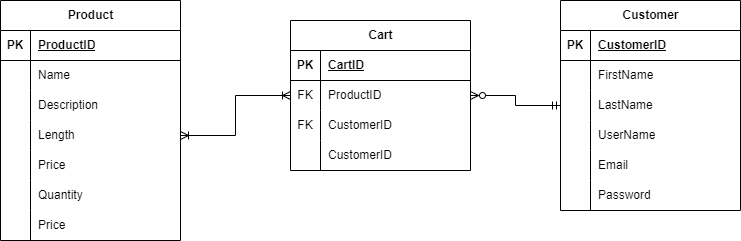

The diagram above was exported from draw.io. Its source (the exported page's mxGraphModel, read from the mxfile embedded in the PNG):
<mxGraphModel dx="1434" dy="796" grid="1" gridSize="10" guides="1" tooltips="1" connect="1" arrows="1" fold="1" page="1" pageScale="1" pageWidth="850" pageHeight="1100" math="0" shadow="0">
  <root>
    <mxCell id="0" />
    <mxCell id="1" parent="0" />
    <mxCell id="ywrUtuHNMNsqhkMMOdZX-1" value="Product" style="shape=table;startSize=30;container=1;collapsible=1;childLayout=tableLayout;fixedRows=1;rowLines=0;fontStyle=1;align=center;resizeLast=1;html=1;" parent="1" vertex="1">
      <mxGeometry x="60" y="70" width="180" height="240" as="geometry" />
    </mxCell>
    <mxCell id="ywrUtuHNMNsqhkMMOdZX-2" value="" style="shape=tableRow;horizontal=0;startSize=0;swimlaneHead=0;swimlaneBody=0;fillColor=none;collapsible=0;dropTarget=0;points=[[0,0.5],[1,0.5]];portConstraint=eastwest;top=0;left=0;right=0;bottom=1;" parent="ywrUtuHNMNsqhkMMOdZX-1" vertex="1">
      <mxGeometry y="30" width="180" height="30" as="geometry" />
    </mxCell>
    <mxCell id="ywrUtuHNMNsqhkMMOdZX-3" value="PK" style="shape=partialRectangle;connectable=0;fillColor=none;top=0;left=0;bottom=0;right=0;fontStyle=1;overflow=hidden;whiteSpace=wrap;html=1;" parent="ywrUtuHNMNsqhkMMOdZX-2" vertex="1">
      <mxGeometry width="30" height="30" as="geometry">
        <mxRectangle width="30" height="30" as="alternateBounds" />
      </mxGeometry>
    </mxCell>
    <mxCell id="ywrUtuHNMNsqhkMMOdZX-4" value="ProductID" style="shape=partialRectangle;connectable=0;fillColor=none;top=0;left=0;bottom=0;right=0;align=left;spacingLeft=6;fontStyle=5;overflow=hidden;whiteSpace=wrap;html=1;" parent="ywrUtuHNMNsqhkMMOdZX-2" vertex="1">
      <mxGeometry x="30" width="150" height="30" as="geometry">
        <mxRectangle width="150" height="30" as="alternateBounds" />
      </mxGeometry>
    </mxCell>
    <mxCell id="ywrUtuHNMNsqhkMMOdZX-5" value="" style="shape=tableRow;horizontal=0;startSize=0;swimlaneHead=0;swimlaneBody=0;fillColor=none;collapsible=0;dropTarget=0;points=[[0,0.5],[1,0.5]];portConstraint=eastwest;top=0;left=0;right=0;bottom=0;" parent="ywrUtuHNMNsqhkMMOdZX-1" vertex="1">
      <mxGeometry y="60" width="180" height="30" as="geometry" />
    </mxCell>
    <mxCell id="ywrUtuHNMNsqhkMMOdZX-6" value="" style="shape=partialRectangle;connectable=0;fillColor=none;top=0;left=0;bottom=0;right=0;editable=1;overflow=hidden;whiteSpace=wrap;html=1;" parent="ywrUtuHNMNsqhkMMOdZX-5" vertex="1">
      <mxGeometry width="30" height="30" as="geometry">
        <mxRectangle width="30" height="30" as="alternateBounds" />
      </mxGeometry>
    </mxCell>
    <mxCell id="ywrUtuHNMNsqhkMMOdZX-7" value="Name" style="shape=partialRectangle;connectable=0;fillColor=none;top=0;left=0;bottom=0;right=0;align=left;spacingLeft=6;overflow=hidden;whiteSpace=wrap;html=1;" parent="ywrUtuHNMNsqhkMMOdZX-5" vertex="1">
      <mxGeometry x="30" width="150" height="30" as="geometry">
        <mxRectangle width="150" height="30" as="alternateBounds" />
      </mxGeometry>
    </mxCell>
    <mxCell id="ywrUtuHNMNsqhkMMOdZX-8" value="" style="shape=tableRow;horizontal=0;startSize=0;swimlaneHead=0;swimlaneBody=0;fillColor=none;collapsible=0;dropTarget=0;points=[[0,0.5],[1,0.5]];portConstraint=eastwest;top=0;left=0;right=0;bottom=0;" parent="ywrUtuHNMNsqhkMMOdZX-1" vertex="1">
      <mxGeometry y="90" width="180" height="30" as="geometry" />
    </mxCell>
    <mxCell id="ywrUtuHNMNsqhkMMOdZX-9" value="" style="shape=partialRectangle;connectable=0;fillColor=none;top=0;left=0;bottom=0;right=0;editable=1;overflow=hidden;whiteSpace=wrap;html=1;" parent="ywrUtuHNMNsqhkMMOdZX-8" vertex="1">
      <mxGeometry width="30" height="30" as="geometry">
        <mxRectangle width="30" height="30" as="alternateBounds" />
      </mxGeometry>
    </mxCell>
    <mxCell id="ywrUtuHNMNsqhkMMOdZX-10" value="Description" style="shape=partialRectangle;connectable=0;fillColor=none;top=0;left=0;bottom=0;right=0;align=left;spacingLeft=6;overflow=hidden;whiteSpace=wrap;html=1;" parent="ywrUtuHNMNsqhkMMOdZX-8" vertex="1">
      <mxGeometry x="30" width="150" height="30" as="geometry">
        <mxRectangle width="150" height="30" as="alternateBounds" />
      </mxGeometry>
    </mxCell>
    <mxCell id="ywrUtuHNMNsqhkMMOdZX-11" value="" style="shape=tableRow;horizontal=0;startSize=0;swimlaneHead=0;swimlaneBody=0;fillColor=none;collapsible=0;dropTarget=0;points=[[0,0.5],[1,0.5]];portConstraint=eastwest;top=0;left=0;right=0;bottom=0;" parent="ywrUtuHNMNsqhkMMOdZX-1" vertex="1">
      <mxGeometry y="120" width="180" height="30" as="geometry" />
    </mxCell>
    <mxCell id="ywrUtuHNMNsqhkMMOdZX-12" value="" style="shape=partialRectangle;connectable=0;fillColor=none;top=0;left=0;bottom=0;right=0;editable=1;overflow=hidden;whiteSpace=wrap;html=1;" parent="ywrUtuHNMNsqhkMMOdZX-11" vertex="1">
      <mxGeometry width="30" height="30" as="geometry">
        <mxRectangle width="30" height="30" as="alternateBounds" />
      </mxGeometry>
    </mxCell>
    <mxCell id="ywrUtuHNMNsqhkMMOdZX-13" value="Length" style="shape=partialRectangle;connectable=0;fillColor=none;top=0;left=0;bottom=0;right=0;align=left;spacingLeft=6;overflow=hidden;whiteSpace=wrap;html=1;" parent="ywrUtuHNMNsqhkMMOdZX-11" vertex="1">
      <mxGeometry x="30" width="150" height="30" as="geometry">
        <mxRectangle width="150" height="30" as="alternateBounds" />
      </mxGeometry>
    </mxCell>
    <mxCell id="ywrUtuHNMNsqhkMMOdZX-14" value="" style="shape=tableRow;horizontal=0;startSize=0;swimlaneHead=0;swimlaneBody=0;fillColor=none;collapsible=0;dropTarget=0;points=[[0,0.5],[1,0.5]];portConstraint=eastwest;top=0;left=0;right=0;bottom=0;" parent="ywrUtuHNMNsqhkMMOdZX-1" vertex="1">
      <mxGeometry y="150" width="180" height="30" as="geometry" />
    </mxCell>
    <mxCell id="ywrUtuHNMNsqhkMMOdZX-15" value="" style="shape=partialRectangle;connectable=0;fillColor=none;top=0;left=0;bottom=0;right=0;editable=1;overflow=hidden;whiteSpace=wrap;html=1;" parent="ywrUtuHNMNsqhkMMOdZX-14" vertex="1">
      <mxGeometry width="30" height="30" as="geometry">
        <mxRectangle width="30" height="30" as="alternateBounds" />
      </mxGeometry>
    </mxCell>
    <mxCell id="ywrUtuHNMNsqhkMMOdZX-16" value="Price" style="shape=partialRectangle;connectable=0;fillColor=none;top=0;left=0;bottom=0;right=0;align=left;spacingLeft=6;overflow=hidden;whiteSpace=wrap;html=1;" parent="ywrUtuHNMNsqhkMMOdZX-14" vertex="1">
      <mxGeometry x="30" width="150" height="30" as="geometry">
        <mxRectangle width="150" height="30" as="alternateBounds" />
      </mxGeometry>
    </mxCell>
    <mxCell id="ywrUtuHNMNsqhkMMOdZX-17" value="" style="shape=tableRow;horizontal=0;startSize=0;swimlaneHead=0;swimlaneBody=0;fillColor=none;collapsible=0;dropTarget=0;points=[[0,0.5],[1,0.5]];portConstraint=eastwest;top=0;left=0;right=0;bottom=0;" parent="ywrUtuHNMNsqhkMMOdZX-1" vertex="1">
      <mxGeometry y="180" width="180" height="30" as="geometry" />
    </mxCell>
    <mxCell id="ywrUtuHNMNsqhkMMOdZX-18" value="" style="shape=partialRectangle;connectable=0;fillColor=none;top=0;left=0;bottom=0;right=0;editable=1;overflow=hidden;whiteSpace=wrap;html=1;" parent="ywrUtuHNMNsqhkMMOdZX-17" vertex="1">
      <mxGeometry width="30" height="30" as="geometry">
        <mxRectangle width="30" height="30" as="alternateBounds" />
      </mxGeometry>
    </mxCell>
    <mxCell id="ywrUtuHNMNsqhkMMOdZX-19" value="Quantity" style="shape=partialRectangle;connectable=0;fillColor=none;top=0;left=0;bottom=0;right=0;align=left;spacingLeft=6;overflow=hidden;whiteSpace=wrap;html=1;" parent="ywrUtuHNMNsqhkMMOdZX-17" vertex="1">
      <mxGeometry x="30" width="150" height="30" as="geometry">
        <mxRectangle width="150" height="30" as="alternateBounds" />
      </mxGeometry>
    </mxCell>
    <mxCell id="ywrUtuHNMNsqhkMMOdZX-75" value="" style="shape=tableRow;horizontal=0;startSize=0;swimlaneHead=0;swimlaneBody=0;fillColor=none;collapsible=0;dropTarget=0;points=[[0,0.5],[1,0.5]];portConstraint=eastwest;top=0;left=0;right=0;bottom=0;" parent="ywrUtuHNMNsqhkMMOdZX-1" vertex="1">
      <mxGeometry y="210" width="180" height="30" as="geometry" />
    </mxCell>
    <mxCell id="ywrUtuHNMNsqhkMMOdZX-76" value="" style="shape=partialRectangle;connectable=0;fillColor=none;top=0;left=0;bottom=0;right=0;editable=1;overflow=hidden;whiteSpace=wrap;html=1;" parent="ywrUtuHNMNsqhkMMOdZX-75" vertex="1">
      <mxGeometry width="30" height="30" as="geometry">
        <mxRectangle width="30" height="30" as="alternateBounds" />
      </mxGeometry>
    </mxCell>
    <mxCell id="ywrUtuHNMNsqhkMMOdZX-77" value="Price" style="shape=partialRectangle;connectable=0;fillColor=none;top=0;left=0;bottom=0;right=0;align=left;spacingLeft=6;overflow=hidden;whiteSpace=wrap;html=1;" parent="ywrUtuHNMNsqhkMMOdZX-75" vertex="1">
      <mxGeometry x="30" width="150" height="30" as="geometry">
        <mxRectangle width="150" height="30" as="alternateBounds" />
      </mxGeometry>
    </mxCell>
    <mxCell id="ywrUtuHNMNsqhkMMOdZX-20" value="Customer" style="shape=table;startSize=30;container=1;collapsible=1;childLayout=tableLayout;fixedRows=1;rowLines=0;fontStyle=1;align=center;resizeLast=1;html=1;" parent="1" vertex="1">
      <mxGeometry x="620" y="70" width="180" height="210" as="geometry" />
    </mxCell>
    <mxCell id="ywrUtuHNMNsqhkMMOdZX-21" value="" style="shape=tableRow;horizontal=0;startSize=0;swimlaneHead=0;swimlaneBody=0;fillColor=none;collapsible=0;dropTarget=0;points=[[0,0.5],[1,0.5]];portConstraint=eastwest;top=0;left=0;right=0;bottom=1;" parent="ywrUtuHNMNsqhkMMOdZX-20" vertex="1">
      <mxGeometry y="30" width="180" height="30" as="geometry" />
    </mxCell>
    <mxCell id="ywrUtuHNMNsqhkMMOdZX-22" value="PK" style="shape=partialRectangle;connectable=0;fillColor=none;top=0;left=0;bottom=0;right=0;fontStyle=1;overflow=hidden;whiteSpace=wrap;html=1;" parent="ywrUtuHNMNsqhkMMOdZX-21" vertex="1">
      <mxGeometry width="30" height="30" as="geometry">
        <mxRectangle width="30" height="30" as="alternateBounds" />
      </mxGeometry>
    </mxCell>
    <mxCell id="ywrUtuHNMNsqhkMMOdZX-23" value="CustomerID" style="shape=partialRectangle;connectable=0;fillColor=none;top=0;left=0;bottom=0;right=0;align=left;spacingLeft=6;fontStyle=5;overflow=hidden;whiteSpace=wrap;html=1;" parent="ywrUtuHNMNsqhkMMOdZX-21" vertex="1">
      <mxGeometry x="30" width="150" height="30" as="geometry">
        <mxRectangle width="150" height="30" as="alternateBounds" />
      </mxGeometry>
    </mxCell>
    <mxCell id="ywrUtuHNMNsqhkMMOdZX-24" value="" style="shape=tableRow;horizontal=0;startSize=0;swimlaneHead=0;swimlaneBody=0;fillColor=none;collapsible=0;dropTarget=0;points=[[0,0.5],[1,0.5]];portConstraint=eastwest;top=0;left=0;right=0;bottom=0;" parent="ywrUtuHNMNsqhkMMOdZX-20" vertex="1">
      <mxGeometry y="60" width="180" height="30" as="geometry" />
    </mxCell>
    <mxCell id="ywrUtuHNMNsqhkMMOdZX-25" value="" style="shape=partialRectangle;connectable=0;fillColor=none;top=0;left=0;bottom=0;right=0;editable=1;overflow=hidden;whiteSpace=wrap;html=1;" parent="ywrUtuHNMNsqhkMMOdZX-24" vertex="1">
      <mxGeometry width="30" height="30" as="geometry">
        <mxRectangle width="30" height="30" as="alternateBounds" />
      </mxGeometry>
    </mxCell>
    <mxCell id="ywrUtuHNMNsqhkMMOdZX-26" value="FirstName" style="shape=partialRectangle;connectable=0;fillColor=none;top=0;left=0;bottom=0;right=0;align=left;spacingLeft=6;overflow=hidden;whiteSpace=wrap;html=1;" parent="ywrUtuHNMNsqhkMMOdZX-24" vertex="1">
      <mxGeometry x="30" width="150" height="30" as="geometry">
        <mxRectangle width="150" height="30" as="alternateBounds" />
      </mxGeometry>
    </mxCell>
    <mxCell id="ywrUtuHNMNsqhkMMOdZX-27" value="" style="shape=tableRow;horizontal=0;startSize=0;swimlaneHead=0;swimlaneBody=0;fillColor=none;collapsible=0;dropTarget=0;points=[[0,0.5],[1,0.5]];portConstraint=eastwest;top=0;left=0;right=0;bottom=0;" parent="ywrUtuHNMNsqhkMMOdZX-20" vertex="1">
      <mxGeometry y="90" width="180" height="30" as="geometry" />
    </mxCell>
    <mxCell id="ywrUtuHNMNsqhkMMOdZX-28" value="" style="shape=partialRectangle;connectable=0;fillColor=none;top=0;left=0;bottom=0;right=0;editable=1;overflow=hidden;whiteSpace=wrap;html=1;" parent="ywrUtuHNMNsqhkMMOdZX-27" vertex="1">
      <mxGeometry width="30" height="30" as="geometry">
        <mxRectangle width="30" height="30" as="alternateBounds" />
      </mxGeometry>
    </mxCell>
    <mxCell id="ywrUtuHNMNsqhkMMOdZX-29" value="LastName" style="shape=partialRectangle;connectable=0;fillColor=none;top=0;left=0;bottom=0;right=0;align=left;spacingLeft=6;overflow=hidden;whiteSpace=wrap;html=1;" parent="ywrUtuHNMNsqhkMMOdZX-27" vertex="1">
      <mxGeometry x="30" width="150" height="30" as="geometry">
        <mxRectangle width="150" height="30" as="alternateBounds" />
      </mxGeometry>
    </mxCell>
    <mxCell id="ywrUtuHNMNsqhkMMOdZX-30" value="" style="shape=tableRow;horizontal=0;startSize=0;swimlaneHead=0;swimlaneBody=0;fillColor=none;collapsible=0;dropTarget=0;points=[[0,0.5],[1,0.5]];portConstraint=eastwest;top=0;left=0;right=0;bottom=0;" parent="ywrUtuHNMNsqhkMMOdZX-20" vertex="1">
      <mxGeometry y="120" width="180" height="30" as="geometry" />
    </mxCell>
    <mxCell id="ywrUtuHNMNsqhkMMOdZX-31" value="" style="shape=partialRectangle;connectable=0;fillColor=none;top=0;left=0;bottom=0;right=0;editable=1;overflow=hidden;whiteSpace=wrap;html=1;" parent="ywrUtuHNMNsqhkMMOdZX-30" vertex="1">
      <mxGeometry width="30" height="30" as="geometry">
        <mxRectangle width="30" height="30" as="alternateBounds" />
      </mxGeometry>
    </mxCell>
    <mxCell id="ywrUtuHNMNsqhkMMOdZX-32" value="UserName" style="shape=partialRectangle;connectable=0;fillColor=none;top=0;left=0;bottom=0;right=0;align=left;spacingLeft=6;overflow=hidden;whiteSpace=wrap;html=1;" parent="ywrUtuHNMNsqhkMMOdZX-30" vertex="1">
      <mxGeometry x="30" width="150" height="30" as="geometry">
        <mxRectangle width="150" height="30" as="alternateBounds" />
      </mxGeometry>
    </mxCell>
    <mxCell id="ywrUtuHNMNsqhkMMOdZX-33" value="" style="shape=tableRow;horizontal=0;startSize=0;swimlaneHead=0;swimlaneBody=0;fillColor=none;collapsible=0;dropTarget=0;points=[[0,0.5],[1,0.5]];portConstraint=eastwest;top=0;left=0;right=0;bottom=0;" parent="ywrUtuHNMNsqhkMMOdZX-20" vertex="1">
      <mxGeometry y="150" width="180" height="30" as="geometry" />
    </mxCell>
    <mxCell id="ywrUtuHNMNsqhkMMOdZX-34" value="" style="shape=partialRectangle;connectable=0;fillColor=none;top=0;left=0;bottom=0;right=0;editable=1;overflow=hidden;whiteSpace=wrap;html=1;" parent="ywrUtuHNMNsqhkMMOdZX-33" vertex="1">
      <mxGeometry width="30" height="30" as="geometry">
        <mxRectangle width="30" height="30" as="alternateBounds" />
      </mxGeometry>
    </mxCell>
    <mxCell id="ywrUtuHNMNsqhkMMOdZX-35" value="Email" style="shape=partialRectangle;connectable=0;fillColor=none;top=0;left=0;bottom=0;right=0;align=left;spacingLeft=6;overflow=hidden;whiteSpace=wrap;html=1;" parent="ywrUtuHNMNsqhkMMOdZX-33" vertex="1">
      <mxGeometry x="30" width="150" height="30" as="geometry">
        <mxRectangle width="150" height="30" as="alternateBounds" />
      </mxGeometry>
    </mxCell>
    <mxCell id="ywrUtuHNMNsqhkMMOdZX-36" value="" style="shape=tableRow;horizontal=0;startSize=0;swimlaneHead=0;swimlaneBody=0;fillColor=none;collapsible=0;dropTarget=0;points=[[0,0.5],[1,0.5]];portConstraint=eastwest;top=0;left=0;right=0;bottom=0;" parent="ywrUtuHNMNsqhkMMOdZX-20" vertex="1">
      <mxGeometry y="180" width="180" height="30" as="geometry" />
    </mxCell>
    <mxCell id="ywrUtuHNMNsqhkMMOdZX-37" value="" style="shape=partialRectangle;connectable=0;fillColor=none;top=0;left=0;bottom=0;right=0;editable=1;overflow=hidden;whiteSpace=wrap;html=1;" parent="ywrUtuHNMNsqhkMMOdZX-36" vertex="1">
      <mxGeometry width="30" height="30" as="geometry">
        <mxRectangle width="30" height="30" as="alternateBounds" />
      </mxGeometry>
    </mxCell>
    <mxCell id="ywrUtuHNMNsqhkMMOdZX-38" value="Password" style="shape=partialRectangle;connectable=0;fillColor=none;top=0;left=0;bottom=0;right=0;align=left;spacingLeft=6;overflow=hidden;whiteSpace=wrap;html=1;" parent="ywrUtuHNMNsqhkMMOdZX-36" vertex="1">
      <mxGeometry x="30" width="150" height="30" as="geometry">
        <mxRectangle width="150" height="30" as="alternateBounds" />
      </mxGeometry>
    </mxCell>
    <mxCell id="ywrUtuHNMNsqhkMMOdZX-39" value="Cart" style="shape=table;startSize=30;container=1;collapsible=1;childLayout=tableLayout;fixedRows=1;rowLines=0;fontStyle=1;align=center;resizeLast=1;html=1;" parent="1" vertex="1">
      <mxGeometry x="350" y="90" width="180" height="150" as="geometry">
        <mxRectangle x="350" y="310" width="60" height="30" as="alternateBounds" />
      </mxGeometry>
    </mxCell>
    <mxCell id="ywrUtuHNMNsqhkMMOdZX-40" value="" style="shape=tableRow;horizontal=0;startSize=0;swimlaneHead=0;swimlaneBody=0;fillColor=none;collapsible=0;dropTarget=0;points=[[0,0.5],[1,0.5]];portConstraint=eastwest;top=0;left=0;right=0;bottom=1;" parent="ywrUtuHNMNsqhkMMOdZX-39" vertex="1">
      <mxGeometry y="30" width="180" height="30" as="geometry" />
    </mxCell>
    <mxCell id="ywrUtuHNMNsqhkMMOdZX-41" value="PK" style="shape=partialRectangle;connectable=0;fillColor=none;top=0;left=0;bottom=0;right=0;fontStyle=1;overflow=hidden;whiteSpace=wrap;html=1;" parent="ywrUtuHNMNsqhkMMOdZX-40" vertex="1">
      <mxGeometry width="30" height="30" as="geometry">
        <mxRectangle width="30" height="30" as="alternateBounds" />
      </mxGeometry>
    </mxCell>
    <mxCell id="ywrUtuHNMNsqhkMMOdZX-42" value="CartID" style="shape=partialRectangle;connectable=0;fillColor=none;top=0;left=0;bottom=0;right=0;align=left;spacingLeft=6;fontStyle=5;overflow=hidden;whiteSpace=wrap;html=1;" parent="ywrUtuHNMNsqhkMMOdZX-40" vertex="1">
      <mxGeometry x="30" width="150" height="30" as="geometry">
        <mxRectangle width="150" height="30" as="alternateBounds" />
      </mxGeometry>
    </mxCell>
    <mxCell id="ywrUtuHNMNsqhkMMOdZX-43" value="" style="shape=tableRow;horizontal=0;startSize=0;swimlaneHead=0;swimlaneBody=0;fillColor=none;collapsible=0;dropTarget=0;points=[[0,0.5],[1,0.5]];portConstraint=eastwest;top=0;left=0;right=0;bottom=0;" parent="ywrUtuHNMNsqhkMMOdZX-39" vertex="1">
      <mxGeometry y="60" width="180" height="30" as="geometry" />
    </mxCell>
    <mxCell id="ywrUtuHNMNsqhkMMOdZX-44" value="FK" style="shape=partialRectangle;connectable=0;fillColor=none;top=0;left=0;bottom=0;right=0;editable=1;overflow=hidden;whiteSpace=wrap;html=1;" parent="ywrUtuHNMNsqhkMMOdZX-43" vertex="1">
      <mxGeometry width="30" height="30" as="geometry">
        <mxRectangle width="30" height="30" as="alternateBounds" />
      </mxGeometry>
    </mxCell>
    <mxCell id="ywrUtuHNMNsqhkMMOdZX-45" value="ProductID" style="shape=partialRectangle;connectable=0;fillColor=none;top=0;left=0;bottom=0;right=0;align=left;spacingLeft=6;overflow=hidden;whiteSpace=wrap;html=1;" parent="ywrUtuHNMNsqhkMMOdZX-43" vertex="1">
      <mxGeometry x="30" width="150" height="30" as="geometry">
        <mxRectangle width="150" height="30" as="alternateBounds" />
      </mxGeometry>
    </mxCell>
    <mxCell id="ywrUtuHNMNsqhkMMOdZX-46" value="" style="shape=tableRow;horizontal=0;startSize=0;swimlaneHead=0;swimlaneBody=0;fillColor=none;collapsible=0;dropTarget=0;points=[[0,0.5],[1,0.5]];portConstraint=eastwest;top=0;left=0;right=0;bottom=0;" parent="ywrUtuHNMNsqhkMMOdZX-39" vertex="1">
      <mxGeometry y="90" width="180" height="30" as="geometry" />
    </mxCell>
    <mxCell id="ywrUtuHNMNsqhkMMOdZX-47" value="FK" style="shape=partialRectangle;connectable=0;fillColor=none;top=0;left=0;bottom=0;right=0;editable=1;overflow=hidden;whiteSpace=wrap;html=1;" parent="ywrUtuHNMNsqhkMMOdZX-46" vertex="1">
      <mxGeometry width="30" height="30" as="geometry">
        <mxRectangle width="30" height="30" as="alternateBounds" />
      </mxGeometry>
    </mxCell>
    <mxCell id="ywrUtuHNMNsqhkMMOdZX-48" value="CustomerID" style="shape=partialRectangle;connectable=0;fillColor=none;top=0;left=0;bottom=0;right=0;align=left;spacingLeft=6;overflow=hidden;whiteSpace=wrap;html=1;" parent="ywrUtuHNMNsqhkMMOdZX-46" vertex="1">
      <mxGeometry x="30" width="150" height="30" as="geometry">
        <mxRectangle width="150" height="30" as="alternateBounds" />
      </mxGeometry>
    </mxCell>
    <mxCell id="_qEtePZVkarYJAzYpUn0-1" value="" style="shape=tableRow;horizontal=0;startSize=0;swimlaneHead=0;swimlaneBody=0;fillColor=none;collapsible=0;dropTarget=0;points=[[0,0.5],[1,0.5]];portConstraint=eastwest;top=0;left=0;right=0;bottom=0;" vertex="1" parent="ywrUtuHNMNsqhkMMOdZX-39">
      <mxGeometry y="120" width="180" height="30" as="geometry" />
    </mxCell>
    <mxCell id="_qEtePZVkarYJAzYpUn0-2" value="" style="shape=partialRectangle;connectable=0;fillColor=none;top=0;left=0;bottom=0;right=0;editable=1;overflow=hidden;whiteSpace=wrap;html=1;" vertex="1" parent="_qEtePZVkarYJAzYpUn0-1">
      <mxGeometry width="30" height="30" as="geometry">
        <mxRectangle width="30" height="30" as="alternateBounds" />
      </mxGeometry>
    </mxCell>
    <mxCell id="_qEtePZVkarYJAzYpUn0-3" value="CustomerID" style="shape=partialRectangle;connectable=0;fillColor=none;top=0;left=0;bottom=0;right=0;align=left;spacingLeft=6;overflow=hidden;whiteSpace=wrap;html=1;" vertex="1" parent="_qEtePZVkarYJAzYpUn0-1">
      <mxGeometry x="30" width="150" height="30" as="geometry">
        <mxRectangle width="150" height="30" as="alternateBounds" />
      </mxGeometry>
    </mxCell>
    <mxCell id="ywrUtuHNMNsqhkMMOdZX-71" style="edgeStyle=orthogonalEdgeStyle;rounded=0;orthogonalLoop=1;jettySize=auto;html=1;exitX=0;exitY=0.5;exitDx=0;exitDy=0;entryX=1;entryY=0.5;entryDx=0;entryDy=0;endArrow=ERzeroToMany;endFill=0;startArrow=ERmandOne;startFill=0;" parent="1" source="ywrUtuHNMNsqhkMMOdZX-27" target="ywrUtuHNMNsqhkMMOdZX-43" edge="1">
      <mxGeometry relative="1" as="geometry" />
    </mxCell>
    <mxCell id="ywrUtuHNMNsqhkMMOdZX-73" style="edgeStyle=orthogonalEdgeStyle;rounded=0;orthogonalLoop=1;jettySize=auto;html=1;exitX=1;exitY=0.5;exitDx=0;exitDy=0;endArrow=ERoneToMany;endFill=0;startArrow=ERoneToMany;startFill=0;" parent="1" source="ywrUtuHNMNsqhkMMOdZX-11" target="ywrUtuHNMNsqhkMMOdZX-43" edge="1">
      <mxGeometry relative="1" as="geometry" />
    </mxCell>
  </root>
</mxGraphModel>